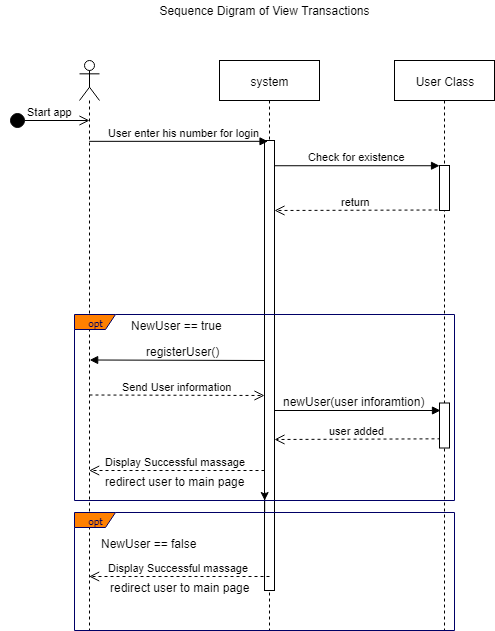

The diagram above was exported from draw.io. Its source (the exported page's mxGraphModel, read from the mxfile embedded in the PNG):
<mxGraphModel dx="684" dy="530" grid="1" gridSize="10" guides="1" tooltips="1" connect="1" arrows="1" fold="1" page="1" pageScale="1" pageWidth="1169" pageHeight="827" math="0" shadow="0">
  <root>
    <mxCell id="0" />
    <mxCell id="1" parent="0" />
    <mxCell id="ilLKEeykwbj_t3yXi4wn-29" value="" style="shape=umlLifeline;participant=umlActor;perimeter=lifelinePerimeter;whiteSpace=wrap;html=1;container=1;collapsible=0;recursiveResize=0;verticalAlign=top;spacingTop=36;labelBackgroundColor=#ffffff;outlineConnect=0;" parent="1" vertex="1">
      <mxGeometry x="405" y="120" width="20" height="570" as="geometry" />
    </mxCell>
    <mxCell id="ilLKEeykwbj_t3yXi4wn-30" value="system" style="shape=umlLifeline;perimeter=lifelinePerimeter;whiteSpace=wrap;html=1;container=1;collapsible=0;recursiveResize=0;outlineConnect=0;" parent="1" vertex="1">
      <mxGeometry x="545" y="120" width="100" height="570" as="geometry" />
    </mxCell>
    <mxCell id="ilLKEeykwbj_t3yXi4wn-31" value="" style="html=1;points=[];perimeter=orthogonalPerimeter;" parent="ilLKEeykwbj_t3yXi4wn-30" vertex="1">
      <mxGeometry x="45" y="80" width="10" height="450" as="geometry" />
    </mxCell>
    <mxCell id="ilLKEeykwbj_t3yXi4wn-32" value="User Class" style="shape=umlLifeline;perimeter=lifelinePerimeter;whiteSpace=wrap;html=1;container=1;collapsible=0;recursiveResize=0;outlineConnect=0;" parent="1" vertex="1">
      <mxGeometry x="720" y="120" width="100" height="570" as="geometry" />
    </mxCell>
    <mxCell id="ilLKEeykwbj_t3yXi4wn-33" value="" style="html=1;points=[];perimeter=orthogonalPerimeter;" parent="ilLKEeykwbj_t3yXi4wn-32" vertex="1">
      <mxGeometry x="45" y="105" width="10" height="45" as="geometry" />
    </mxCell>
    <mxCell id="ilLKEeykwbj_t3yXi4wn-35" value="Sequence Digram of View Transactions" style="text;html=1;strokeColor=none;fillColor=none;align=center;verticalAlign=middle;whiteSpace=wrap;rounded=0;" parent="1" vertex="1">
      <mxGeometry x="425" y="60" width="330" height="20" as="geometry" />
    </mxCell>
    <mxCell id="ilLKEeykwbj_t3yXi4wn-36" value="User enter his number for login" style="html=1;verticalAlign=bottom;endArrow=block;entryX=0.333;entryY=0.254;entryDx=0;entryDy=0;entryPerimeter=0;" parent="1" edge="1">
      <mxGeometry x="0.0662" width="80" relative="1" as="geometry">
        <mxPoint x="414.6666666666665" y="200.83333333333337" as="sourcePoint" />
        <mxPoint x="593.5" y="200.83333333333337" as="targetPoint" />
        <mxPoint as="offset" />
      </mxGeometry>
    </mxCell>
    <mxCell id="ilLKEeykwbj_t3yXi4wn-38" value="NewUser == true" style="text;html=1;" parent="1" vertex="1">
      <mxGeometry x="455" y="372" width="110" height="25" as="geometry" />
    </mxCell>
    <mxCell id="ilLKEeykwbj_t3yXi4wn-40" value="NewUser == false&lt;br&gt;" style="text;html=1;" parent="1" vertex="1">
      <mxGeometry x="425" y="590" width="110" height="25" as="geometry" />
    </mxCell>
    <mxCell id="ilLKEeykwbj_t3yXi4wn-41" value="" style="html=1;verticalAlign=bottom;endArrow=block;" parent="1" edge="1">
      <mxGeometry width="80" relative="1" as="geometry">
        <mxPoint x="590" y="420" as="sourcePoint" />
        <mxPoint x="415.1666666666665" y="419.5" as="targetPoint" />
      </mxGeometry>
    </mxCell>
    <mxCell id="ilLKEeykwbj_t3yXi4wn-42" value="registerUser()" style="text;html=1;resizable=0;points=[];align=center;verticalAlign=middle;labelBackgroundColor=#ffffff;" parent="ilLKEeykwbj_t3yXi4wn-41" vertex="1" connectable="0">
      <mxGeometry x="0.2463" y="-6" relative="1" as="geometry">
        <mxPoint x="27" y="-3.5" as="offset" />
      </mxGeometry>
    </mxCell>
    <mxCell id="ilLKEeykwbj_t3yXi4wn-43" value="Send User information" style="html=1;verticalAlign=bottom;endArrow=open;dashed=1;endSize=8;" parent="1" edge="1">
      <mxGeometry relative="1" as="geometry">
        <mxPoint x="415" y="454.5" as="sourcePoint" />
        <mxPoint x="590" y="455" as="targetPoint" />
      </mxGeometry>
    </mxCell>
    <mxCell id="ilLKEeykwbj_t3yXi4wn-44" value="" style="html=1;verticalAlign=bottom;endArrow=block;entryX=0.095;entryY=0.173;entryDx=0;entryDy=0;entryPerimeter=0;" parent="1" target="ilLKEeykwbj_t3yXi4wn-70" edge="1">
      <mxGeometry width="80" relative="1" as="geometry">
        <mxPoint x="600" y="470" as="sourcePoint" />
        <mxPoint x="735" y="470" as="targetPoint" />
      </mxGeometry>
    </mxCell>
    <mxCell id="ilLKEeykwbj_t3yXi4wn-45" value="newUser(user inforamtion)" style="text;html=1;resizable=0;points=[];align=center;verticalAlign=middle;labelBackgroundColor=#ffffff;" parent="ilLKEeykwbj_t3yXi4wn-44" vertex="1" connectable="0">
      <mxGeometry x="-0.237" y="5" relative="1" as="geometry">
        <mxPoint x="15.5" y="-4" as="offset" />
      </mxGeometry>
    </mxCell>
    <mxCell id="ilLKEeykwbj_t3yXi4wn-46" value="user added" style="html=1;verticalAlign=bottom;endArrow=open;dashed=1;endSize=8;exitX=0.095;exitY=0.797;exitDx=0;exitDy=0;exitPerimeter=0;" parent="1" source="ilLKEeykwbj_t3yXi4wn-70" edge="1">
      <mxGeometry relative="1" as="geometry">
        <mxPoint x="741" y="499" as="sourcePoint" />
        <mxPoint x="600" y="499" as="targetPoint" />
      </mxGeometry>
    </mxCell>
    <mxCell id="ilLKEeykwbj_t3yXi4wn-48" value="Start app" style="html=1;verticalAlign=bottom;startArrow=circle;startFill=1;endArrow=open;startSize=6;endSize=8;" parent="1" edge="1">
      <mxGeometry width="80" relative="1" as="geometry">
        <mxPoint x="335" y="180" as="sourcePoint" />
        <mxPoint x="415" y="180" as="targetPoint" />
      </mxGeometry>
    </mxCell>
    <mxCell id="ilLKEeykwbj_t3yXi4wn-62" value="Display Successful massage&amp;nbsp;" style="html=1;verticalAlign=bottom;endArrow=open;dashed=1;endSize=8;" parent="1" target="ilLKEeykwbj_t3yXi4wn-29" edge="1">
      <mxGeometry relative="1" as="geometry">
        <mxPoint x="590" y="530" as="sourcePoint" />
        <mxPoint x="421.31034482758605" y="530" as="targetPoint" />
      </mxGeometry>
    </mxCell>
    <mxCell id="ilLKEeykwbj_t3yXi4wn-63" value="redirect user to main page" style="text;html=1;resizable=0;points=[];autosize=1;align=left;verticalAlign=top;spacingTop=-4;" parent="1" vertex="1">
      <mxGeometry x="429" y="532" width="150" height="20" as="geometry" />
    </mxCell>
    <mxCell id="ilLKEeykwbj_t3yXi4wn-64" value="Display Successful massage&amp;nbsp;" style="html=1;verticalAlign=bottom;endArrow=open;dashed=1;endSize=8;" parent="1" edge="1">
      <mxGeometry relative="1" as="geometry">
        <mxPoint x="595" y="636" as="sourcePoint" />
        <mxPoint x="414.6666666666665" y="636" as="targetPoint" />
      </mxGeometry>
    </mxCell>
    <mxCell id="ilLKEeykwbj_t3yXi4wn-65" value="redirect user to main page" style="text;html=1;resizable=0;points=[];autosize=1;align=left;verticalAlign=top;spacingTop=-4;" parent="1" vertex="1">
      <mxGeometry x="434" y="638" width="150" height="20" as="geometry" />
    </mxCell>
    <mxCell id="ilLKEeykwbj_t3yXi4wn-77" value="" style="edgeStyle=orthogonalEdgeStyle;rounded=0;orthogonalLoop=1;jettySize=auto;html=1;" parent="1" source="ilLKEeykwbj_t3yXi4wn-67" edge="1">
      <mxGeometry relative="1" as="geometry">
        <mxPoint x="590.1666666666667" y="560" as="targetPoint" />
      </mxGeometry>
    </mxCell>
    <mxCell id="ilLKEeykwbj_t3yXi4wn-67" value="opt" style="shape=umlFrame;whiteSpace=wrap;html=1;strokeColor=#000066;fillColor=#FF8000;fontFamily=Tahoma;fontSize=10;fontColor=#000066;align=center;width=41;height=15;" parent="1" vertex="1">
      <mxGeometry x="400" y="572" width="380" height="118" as="geometry" />
    </mxCell>
    <mxCell id="ilLKEeykwbj_t3yXi4wn-69" value="return" style="html=1;verticalAlign=bottom;endArrow=open;dashed=1;endSize=8;exitX=-0.108;exitY=0.389;exitDx=0;exitDy=0;exitPerimeter=0;" parent="1" edge="1">
      <mxGeometry relative="1" as="geometry">
        <mxPoint x="763" y="269.5000000000001" as="sourcePoint" />
        <mxPoint x="600" y="270" as="targetPoint" />
      </mxGeometry>
    </mxCell>
    <mxCell id="ilLKEeykwbj_t3yXi4wn-70" value="" style="html=1;points=[];perimeter=orthogonalPerimeter;" parent="1" vertex="1">
      <mxGeometry x="765" y="462.5" width="10" height="45" as="geometry" />
    </mxCell>
    <mxCell id="ilLKEeykwbj_t3yXi4wn-75" value="Check for existence" style="html=1;verticalAlign=bottom;endArrow=block;entryX=0;entryY=0;exitX=1;exitY=0.633;exitDx=0;exitDy=0;exitPerimeter=0;" parent="1" edge="1">
      <mxGeometry relative="1" as="geometry">
        <mxPoint x="600.2068965517242" y="225.24137931034488" as="sourcePoint" />
        <mxPoint x="765.0344827586207" y="225.24137931034488" as="targetPoint" />
      </mxGeometry>
    </mxCell>
    <mxCell id="ilLKEeykwbj_t3yXi4wn-78" value="opt" style="shape=umlFrame;whiteSpace=wrap;html=1;strokeColor=#000066;fillColor=#FF8000;fontFamily=Tahoma;fontSize=10;fontColor=#000066;align=center;width=41;height=15;" parent="1" vertex="1">
      <mxGeometry x="400" y="374" width="380" height="186" as="geometry" />
    </mxCell>
  </root>
</mxGraphModel>